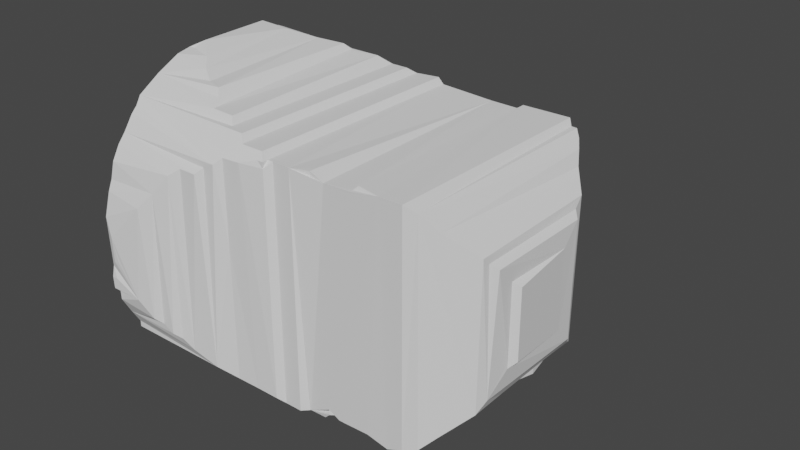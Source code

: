 # Source: modeling1.blend  (saved by Blender 2.83.20; exported with 4.5.12 LTS)
import bpy
from mathutils import Matrix  # noqa: F401  (used for matrix-valued properties, if any)

bpy.ops.wm.read_factory_settings(use_empty=True)
scene = bpy.context.scene
scene.name = 'Scene'

# ---- collections
col_collection = bpy.data.collections.new('Collection'); scene.collection.children.link(col_collection)

# ---- world
world_world = bpy.data.worlds.new('World'); scene.world = world_world
world_world.use_nodes = True; world_world.node_tree.nodes.clear()
_N = world_world.node_tree.nodes; _L = world_world.node_tree.links
n0 = _N.new('ShaderNodeOutputWorld'); n0.name = 'World Output'; n0.location = (300, 300)
n1 = _N.new('ShaderNodeBackground'); n1.name = 'Background'; n1.location = (10, 300)
n1.inputs[0].default_value = (0.05088, 0.05088, 0.05088, 1.0)
_L.new(n1.outputs[0], n0.inputs[0])
n0.is_active_output = True
world_world.color = (0.05088, 0.05088, 0.05088)
world_world.use_sun_shadow = False
world_world.sun_shadow_jitter_overblur = 0.0

# ---- meshes
me_porigonmesh_015 = bpy.data.meshes.new('porigonMesh.015')
me_porigonmesh_015.from_pydata([(-29.52, 7.839, -11.45), (-29.62, 8.103, 23.36), (-30.15, 11.34, -10.85), (-29.93, 12.23, 23.5), (-28.99, -19.39, -22.28), (-28.74, -19.59, 21.14), (-28.93, -15.63, 23.48), (-28.91, -11.57, 25.54), (-29.0, -9.0, 25.0), (-29.0, -9.0, 26.0), (-29.0, -8.0, 26.0), (-28.69, 6.274, 26.7), (-29.03, 7.093, 24.26), (-28.84, 9.578, -10.58), (-29.0, 9.0, 25.0), (-29.0, 10.0, -12.0), (-29.0, 10.0, -11.0), (-29.0, 10.0, 23.0), (-29.0, 10.0, 24.0), (-29.0, 10.0, 25.0), (-29.0, 19.17, -19.65), (-29.0, 11.0, -12.0), (-29.0, 11.0, 24.0), (-29.0, 12.0, -12.0), (-29.0, 13.0, -12.0), (-29.0, 13.0, -11.0), (-29.0, 13.39, 5.58), (-29.0, 13.0, 22.0), (-29.0, 13.0, 23.0), (-29.0, 18.73, 7.125), (-28.87, 15.35, 21.55), (-29.0, 19.0, 16.0), (-29.0, 16.0, 19.0), (-29.0, 17.0, -22.0), (-29.01, 17.53, 18.81), (-29.0, 17.0, 20.0), (-29.0, 18.0, -22.0), (-29.0, 18.0, -21.0), (-28.99, 21.76, 14.37), (-29.0, 19.0, -21.0), (-28.99, 25.87, -0.283), (-29.0, 19.0, 17.0), (-29.0, 19.0, 18.0), (-29.0, 20.0, -18.0), (-29.0, 21.16, -15.12), (-29.0, 20.0, 17.0), (-29.0, 21.0, -18.0), (-29.0, 21.0, -17.0), (-28.15, 21.99, -16.55), (-28.97, 23.42, -13.75), (-29.0, 23.0, 9.0), (-28.81, 23.36, 12.03), (-29.0, 24.0, -11.0), (-28.82, 25.52, 7.292), (-29.0, 24.0, 10.0), (-29.0, 25.0, -11.0), (-29.0, 25.0, -5.0), (-29.0, 25.0, 3.0), (-28.8, 25.96, -9.057), (-29.0, 26.0, -5.0), (-29.0, 26.0, 3.0), (-27.91, -28.99, -8.004), (-28.0, -29.0, -6.0), (-27.93, -28.65, -4.089), (-27.99, -28.85, 4.365), (-27.9, -28.04, -10.48), (-28.0, -28.0, -9.0), (-28.0, -28.0, -8.0), (-28.0, -27.5, -7.0), (-28.0, -28.0, -6.0), (-27.93, -27.79, 8.304), (-28.0, -27.0, -8.0), (-28.0, -27.0, 10.0), (-27.74, -26.5, 12.82), (-27.92, -26.48, -13.44), (-28.0, -26.0, 10.0), (-28.0, -25.0, -17.0), (-28.0, -25.0, -16.0), (-28.0, -25.0, -15.0), (-28.0, -22.71, 12.04), (-28.0, -25.0, 13.0), (-28.0, -25.0, 14.0), (-28.0, -25.0, 15.0), (-28.0, -24.0, -18.0), (-28.0, -24.0, -17.0), (-28.0, -21.85, -12.75), (-27.93, -23.73, 16.6), (-27.88, -22.98, -18.98), (-28.0, -22.0, -20.0), (-28.0, -22.0, 19.0), (-28.0, -21.0, -21.0), (-28.0, -21.0, -20.0), (-28.0, -21.0, 18.0), (-28.0, -21.0, 19.0), (-28.0, -21.0, 20.0), (-28.0, -20.0, 7.344), (-28.0, -18.0, -24.0), (-28.0, -15.86, -25.35), (-28.0, -17.0, -24.0), (-28.0, -11.69, -23.1), (-27.75, -11.91, -27.3), (-28.0, -10.0, -28.0), (-28.0, -10.0, -27.0), (-28.0, -9.0, -28.0), (-28.0, -9.0, 26.0), (-28.0, -8.0, -28.0), (-26.64, -7.756, 27.24), (-27.79, -8.49, -28.51), (-28.0, 7.0, -28.0), (-28.0, 8.0, -28.0), (-27.99, 10.01, -27.18), (-28.0, 9.0, 25.0), (-28.0, 10.0, 25.0), (-28.0, 11.0, 24.0), (-28.0, 12.0, -26.0), (-28.0, 12.0, -25.0), (-28.0, 12.5, -24.25), (-27.71, 14.07, -25.32), (-28.0, 13.0, 23.0), (-27.98, 14.64, -24.06), (-28.0, 15.0, -23.0), (-28.0, 16.0, -24.0), (-28.0, 16.0, -23.0), (-28.0, 17.0, -23.0), (-28.0, 17.0, 20.0), (-28.0, 18.0, -22.0), (-24.1, 17.72, 19.35), (-28.0, 19.0, -21.0), (-28.0, 19.0, 18.0), (-28.0, 20.0, 17.0), (-28.0, 21.0, -18.0), (-28.0, 24.0, 10.0), (-28.0, 25.0, -11.0), (-28.0, 26.0, -5.0), (-28.0, 26.0, 3.0), (-26.82, -29.18, 1.399), (-27.0, -29.0, -6.0), (-27.0, -29.0, -3.0), (-27.0, -28.0, -9.0), (-27.0, -27.0, 10.0), (-27.0, -25.0, -17.0), (-27.0, -25.0, -16.0), (-27.0, -25.0, 15.0), (-27.0, -24.0, -18.0), (-27.0, -22.0, -20.0), (-27.0, -22.0, 19.0), (-27.0, -21.0, -21.0), (-27.0, -21.0, 20.0), (-27.0, -18.0, -24.0), (-27.0, -10.0, -28.0), (-27.0, -9.0, -28.0), (-23.56, -10.37, 26.0), (-27.0, 7.0, -29.0), (-24.21, 7.266, 26.01), (-27.0, 8.0, -28.0), (-19.72, 10.02, 24.66), (-27.0, 12.0, -26.0), (-10.99, 14.65, 22.35), (-27.0, 16.0, -24.0), (-27.62, 19.97, -19.9), (-28.0, 21.94, 15.09), (-9.122, 21.72, -17.21), (-27.0, 25.0, -11.0), (-27.0, 26.0, -11.0), (-27.0, 26.0, -10.0), (-24.0, 26.0, 6.0), (-22.64, -28.64, -8.356), (-26.0, -29.0, -3.0), (-26.0, -29.0, -2.0), (-10.28, -24.49, -17.5), (-8.0, -24.0, 17.0), (-10.48, -17.52, -24.48), (-21.21, -9.36, -28.17), (-23.0, 7.0, -29.0), (-21.07, 8.426, -28.01), (-15.31, 12.34, -26.0), (-23.54, 25.33, -10.8), (-21.47, 24.91, 8.577), (-11.33, 23.27, 11.99), (-19.69, 24.04, -11.85), (-20.9, -28.13, 7.657), (-20.0, -28.0, -11.0), (-15.69, -26.01, 13.76), (-21.46, -12.46, 25.01), (-11.01, 23.4, -13.65), (-17.34, -12.95, -27.0), (-13.67, -15.15, -25.59), (-21.0, 24.0, 10.0), (-20.0, -27.0, -12.0), (-14.11, -17.88, 22.09), (-20.0, -14.0, 24.0), (-12.34, 14.86, -25.01), (-20.0, 24.0, 9.0), (-20.0, 24.0, 10.0), (-17.0, -27.0, -13.0), (-19.0, -27.0, -12.0), (-19.0, -27.0, -11.0), (-18.49, -26.99, 10.39), (-14.32, -25.32, -15.68), (-19.0, -14.0, 24.0), (-19.0, -13.0, 24.0), (-18.35, 10.91, -27.0), (-18.3, 24.57, 9.069), (-16.0, -15.0, 24.0), (-8.875, 21.63, 15.13), (-17.0, 26.0, -10.78), (-16.98, 26.02, -1.326), (-16.98, 26.02, -0.3228), (-17.0, -26.0, -14.0), (-6.0, -20.0, 21.0), (-17.0, 26.0, 6.0), (-17.0, 27.0, -1.0), (-16.55, 31.5, -1.996), (-17.0, 30.0, -11.0), (-17.0, 30.0, -10.0), (-16.11, 32.64, -10.81), (-16.0, -26.0, -14.0), (-16.0, -26.0, -13.0), (-16.0, -16.0, 23.0), (-16.0, 13.0, 23.0), (-13.0, 17.67, 19.4), (-16.0, 17.0, 20.0), (-16.0, 18.0, 19.0), (-16.0, 18.0, 20.0), (-16.0, 27.0, -1.0), (-16.0, 30.0, -11.0), (-15.0, -25.0, 15.0), (-9.0, -19.0, 21.0), (-15.0, -16.0, 23.0), (-15.0, -15.0, 23.0), (-16.0, 12.0, 24.0), (-15.0, 12.0, 23.0), (-15.0, 13.0, 23.0), (-12.28, 25.17, 6.989), (-11.72, 25.08, 1.019), (-13.33, 29.56, -1.008), (-14.0, 31.0, -11.0), (-14.67, 32.83, -11.02), (-15.0, 34.0, -11.0), (-15.0, 34.0, -2.0), (-15.0, 35.0, -11.0), (-15.0, 35.0, -10.0), (-15.0, 35.0, -6.0), (-15.0, 35.0, -3.0), (-15.0, 35.0, -2.0), (-13.94, 37.25, -11.04), (-14.97, 36.03, -2.075), (-14.0, -25.0, 14.0), (-14.0, -25.0, 15.0), (-12.88, 26.98, -10.87), (-14.0, 27.0, -1.0), (-14.0, 30.0, -11.0), (-14.0, 31.0, -2.0), (-11.0, -25.0, 15.0), (-10.0, -18.0, 22.0), (-13.0, 25.0, -11.0), (-12.79, 25.99, 3.102), (-13.0, 27.0, -2.0), (-13.0, 27.0, -1.0), (-12.67, 32.04, -2.02), (-13.0, 28.72, -2.147), (-13.0, 30.0, -11.0), (-13.0, 30.0, -10.0), (-13.0, 30.0, -2.0), (-13.0, 31.0, -11.0), (-13.0, 31.0, -10.0), (-13.0, 31.0, -2.0), (-12.1, 32.3, -10.84), (-13.0, 38.0, -3.0), (-13.0, 38.0, -2.0), (-12.0, 24.0, 10.0), (-12.0, 25.0, -11.0), (-12.0, 25.0, -10.0), (-12.0, 37.0, -2.0), (-1.775, 38.6, -2.097), (-11.05, 40.02, -8.79), (-10.42, 39.67, -3.404), (-11.0, -24.0, 16.0), (-11.0, 16.0, -24.0), (-11.0, 23.0, 10.0), (-11.0, 24.0, 10.0), (-11.0, 34.0, -3.0), (-11.0, 34.0, -2.0), (-11.0, 35.0, -2.0), (-10.0, -24.0, 15.0), (-10.0, -24.0, 16.0), (-10.0, 15.0, -24.0), (-10.0, 16.0, -24.0), (-10.0, 16.0, 21.0), (-10.0, 17.0, 20.0), (-10.0, 18.0, 19.0), (-10.0, 18.0, 20.0), (-10.0, 35.0, -3.0), (-10.0, 35.0, -2.0), (-10.0, 36.0, -2.0), (-7.746, 39.96, -9.532), (-4.621, -18.94, -23.0), (-8.0, -18.0, -24.0), (-9.0, 15.0, 21.0), (-9.0, 16.0, 21.0), (-4.992, 17.35, 19.97), (-4.085, 20.06, -18.86), (-7.056, 35.08, -2.054), (-8.0, -23.0, -19.0), (-8.0, -23.0, 18.0), (-7.289, 16.71, -23.28), (-9.639, 35.08, -10.94), (-4.376, 39.74, -3.411), (-7.0, -23.0, -19.0), (-7.0, -23.0, -18.0), (-7.0, -23.0, 4.109), (-7.0, -23.0, 17.0), (-7.0, -23.0, 18.0), (-4.78, 20.78, 16.21), (-3.46, -22.45, -19.52), (-3.889, -22.89, 18.11), (-6.0, -21.0, 20.0), (-6.0, 16.0, 21.0), (-6.0, 35.0, -11.0), (-6.0, 35.0, -10.0), (-6.0, 35.0, -6.188), (-6.0, 35.0, -3.0), (-6.0, 35.0, -2.0), (-5.0, -21.0, 20.0), (-5.0, -20.0, 20.0), (-4.614, 34.0, -7.4), (-5.0, 35.0, -11.0), (-5.0, 35.0, -2.0), (-5.0, 39.0, -10.0), (-5.0, 40.0, -10.0), (-5.0, 40.0, -9.0), (-1.0, -21.0, 20.0), (-4.0, -20.0, -22.0), (-3.286, 17.7, -22.28), (-4.0, 34.0, -11.0), (-4.0, 34.0, -10.0), (-4.0, 34.0, -3.0), (-4.0, 34.0, -2.0), (-4.0, 35.0, -2.0), (-1.0, 36.0, -2.0), (-2.115, 38.8, -10.89), (-4.0, 39.0, -10.0), (-4.0, 40.0, -10.0), (-4.0, 40.0, -9.0), (0.9964, -21.0, -21.0), (-3.0, -20.0, -22.0), (-3.0, -19.0, -22.0), (-2.309, 33.55, -10.99), (-2.299, 32.4, -10.62), (-1.478, 31.57, -2.09), (1.067e-06, -22.0, -20.0), (1.062e-06, -20.0, -22.0), (-2.0, 38.0, -11.0), (-1.0, -22.0, 19.0), (-1.0, 17.0, 20.0), (-1.0, 18.0, 19.0), (-1.0, 18.0, 20.0), (1.36, 20.3, 16.53), (-1.0, 30.0, -11.0), (-1.0, 31.0, -11.0), (-1.0, 31.0, -10.0), (-1.0, 37.0, -11.0), (-1.0, 37.0, -2.0), (-1.0, 38.0, -11.0), (-1.0, 38.0, -10.0), (1.026e-06, -22.0, 18.0), (0.0, -22.0, 19.0), (0.0, -21.0, 19.0), (0.0, -20.0, 19.0), (8.314e-07, 18.0, 19.0), (1.055e-06, 18.0, -22.0), (0.0, 19.0, -21.0), (1.0, 20.0, -19.0), (0.1263, 28.63, -10.96), (1.262, 26.02, 0.441), (0.0, 29.0, -2.0), (0.0, 29.0, -1.0), (0.0, 30.0, -1.0), (-3.278e-07, 32.0, -11.0), (1.145, 35.57, -2.077), (1.388, 35.59, -10.81), (0.0, 37.0, -11.0), (0.0, 37.0, -10.0), (0.0, 37.0, -3.0), (0.0, 37.0, -2.0), (1.0, -21.0, 18.0), (1.0, -21.0, 19.0), (3.978, -20.97, 18.95), (1.0, 18.0, -21.0), (1.0, 19.0, -21.0), (0.8809, 26.7, -8.758), (1.01, 25.99, -1.21), (1.0, 28.0, -1.0), (1.0, 29.0, -1.0), (2.0, -21.0, -21.0), (2.0, -21.0, -20.0), (2.0, -20.0, -21.0), (2.006, 21.01, -17.77), (2.0, 21.0, 13.0), (2.0, 22.0, -16.0), (2.0, 22.0, -15.0), (2.0, 22.0, -14.0), (2.0, 22.25, -12.12), (2.02, 24.42, 8.837), (2.0, 22.0, 11.0), (2.0, 22.0, 12.0), (2.425, 22.93, 12.62), (2.0, 22.0, 14.0), (2.0, 23.0, -15.0), (2.0, 23.0, -14.0), (2.0, 23.0, -11.0), (2.0, 24.0, -11.0), (2.0, 23.0, 12.0), (2.0, 24.0, -13.0), (2.0, 24.0, -12.0), (2.0, 25.0, -11.0), (2.0, 25.0, -10.0), (2.008, 25.05, 1.482), (2.0, 25.0, 5.0), (2.0, 26.0, -11.0), (2.0, 26.0, 5.0), (4.079, 32.48, -2.321), (2.0, 34.0, -11.0), (3.0, -21.0, -21.0), (4.802, 2.087, -21.0), (3.0, 22.0, -16.0), (3.0, 22.0, 14.0), (3.0, 23.0, -14.0), (3.0, 23.0, 12.0), (3.0, 24.0, -12.0), (3.0, 25.0, -11.0), (3.0, 26.0, 5.0), (5.625, 29.11, -1.014), (3.0, 32.0, -11.0), (3.0, 33.0, -11.0), (3.0, 34.0, -11.0), (3.0, 34.0, -10.0), (4.0, -21.0, -21.0), (4.0, -21.0, -20.0), (4.0, -20.0, -21.0), (8.904, 22.1, -16.66), (9.0, 22.0, 14.74), (8.654, 23.43, -13.33), (6.706, 26.87, -10.8), (7.825, 24.85, 8.743), (4.0, 30.0, -11.0), (4.0, 31.0, -11.0), (4.0, 32.0, -11.0), (4.0, 32.0, -10.0), (4.0, 33.0, -11.0), (4.0, 33.0, -10.0), (5.0, -20.0, -21.0), (5.0, -20.0, -20.0), (5.221, -19.97, -20.88), (6.127, 26.11, -0.704), (5.0, 29.0, -11.0), (5.0, 30.0, -11.0), (5.0, 30.0, -10.0), (5.0, 31.0, -11.0), (19.01, -20.0, 18.94), (9.329, -19.93, 17.9), (6.0, 27.0, -1.0), (7.0, -20.0, 18.0), (7.0, -20.0, 19.0), (7.0, -19.0, 19.0), (7.0, 26.0, -2.0), (7.0, 27.0, -1.0), (8.007, -19.8, -20.99), (8.884, 18.88, 18.12), (8.552, 19.55, -20.45), (8.0, 20.0, -20.0), (8.0, 22.0, 14.0), (8.0, 23.0, 12.0), (8.0, 23.0, 13.0), (9.0, -20.0, -20.0), (9.0, -20.0, -19.0), (9.0, -19.0, -20.0), (9.0, 19.0, -20.0), (9.0, 20.0, -20.0), (9.0, 20.0, -19.0), (9.0, 21.0, -18.0), (9.0, 21.0, 16.0), (9.0, 22.0, 13.0), (9.0, 22.0, 14.0), (9.0, 23.0, 11.0), (9.0, 23.0, 12.0), (9.0, 23.0, 13.0), (10.0, -19.25, -20.0), (11.07, 20.84, -19.77), (12.24, 20.2, 16.74), (10.0, 21.0, -18.0), (10.0, 21.0, -17.0), (10.0, 21.0, 1.336), (10.0, 21.0, 15.0), (10.0, 21.0, 16.0), (11.0, -20.0, -20.0), (11.0, -20.0, -19.0), (11.0, -19.0, -20.0), (11.0, 20.0, -19.0), (12.0, -20.0, -20.0), (12.0, -20.0, -19.0), (12.0, -19.0, -20.0), (13.98, 20.0, -19.88), (12.0, 20.0, -19.0), (12.0, 20.0, -18.0), (16.45, -19.94, -19.91), (14.09, -20.01, 18.02), (14.0, 18.0, 18.0), (14.0, 19.0, -20.0), (14.0, 19.0, 18.0), (15.04, -19.3, 19.0), (15.01, 18.49, 19.0), (15.0, 18.0, -20.0), (15.0, 19.0, -20.0), (15.0, 19.0, -19.0), (15.0, 19.0, -2.188), (15.0, 19.0, 17.0), (12.96, 11.76, -20.0), (18.62, 18.95, -19.85), (20.08, -19.81, -20.81), (22.75, -19.78, -19.75), (20.06, 19.0, -21.0), (22.96, -19.99, 18.99), (21.0, 18.67, -21.0), (22.0, 18.0, -20.0), (22.0, 19.0, -20.0), (23.59, 18.39, -19.15), (23.99, -18.75, -20.0), (23.98, 17.87, -20.0), (23.07, 18.99, 18.85), (24.74, -19.02, 17.96), (24.0, -5.359, -20.0), (24.0, 2.875, -20.0), (24.0, 17.0, 18.0), (24.0, 18.0, 17.0), (24.0, 18.0, 18.0), (25.0, -19.0, -19.0), (25.0, -19.0, -18.0), (25.0, -18.0, -19.0), (29.88, -11.15, -14.24), (30.22, -6.424, -13.85), (29.43, -1.482, -14.62), (26.38, 2.25, -17.62), (24.99, 17.93, 17.99), (29.59, 5.39, -14.51), (29.93, 11.86, -14.26), (26.98, 14.98, -16.98), (25.0, 17.0, -19.0), (25.0, 18.0, -19.0), (25.0, 18.0, -18.0), (26.0, -18.0, -18.0), (26.0, -18.0, -17.0), (30.65, -13.35, -13.48), (26.96, -17.05, 15.14), (26.0, -17.0, -18.0), (25.75, -14.5, -18.25), (26.0, 16.0, 17.0), (26.87, 16.12, -17.11), (26.0, 17.0, 16.0), (26.0, 17.0, 17.0), (27.0, -17.0, -17.0), (27.0, -17.0, -16.0), (30.86, -13.16, 11.16), (27.0, -16.0, -17.0), (27.0, 15.54, 15.97), (30.65, 10.95, 11.35), (28.0, 13.0, 14.0), (28.0, 14.0, 13.0), (28.0, 14.0, 14.0), (29.0, 2.0, -15.0), (30.0, 2.0, -15.0), (30.0, 2.0, -14.0), (31.34, -11.66, -11.66), (31.0, -12.0, 9.0), (31.0, -12.0, 10.0), (31.0, -11.0, 10.0), (31.0, -0.7188, 10.0), (31.01, 9.367, -12.58), (31.0, 8.0, 10.0), (31.0, 9.0, 9.0), (31.0, 9.0, 10.0), (32.0, -11.0, 9.0), (32.0, 8.0, -11.0), (32.0, -8.0, -8.0), (32.0, -8.0, -7.0), (32.0, -7.961, 5.936), (32.0, -7.0, -8.0), (32.11, 4.891, -7.891), (32.17, 4.797, 5.777), (32.0, 8.0, 9.0), (33.0, -7.0, -7.0), (33.0, -7.0, 5.0)], [], [(0, 1, 13), (1, 0, 12), (2, 15, 16), (2, 15, 21), (2, 16, 13), (2, 3, 13), (3, 13, 17), (3, 17, 18), (3, 18, 22), (2, 21, 23), (2, 23, 24), (2, 24, 25), (2, 25, 26), (2, 3, 26), (3, 26, 27), (3, 27, 28), (4, 5, 95), (4, 5, 6), (6, 4, 7), (7, 4, 8), (7, 8, 9), (8, 9, 10), (8, 9, 104), (8, 4, 10), (9, 10, 104), (9, 10, 106), (9, 7, 104), (9, 104, 106), (10, 4, 11), (10, 11, 106), (4, 0, 12), (4, 11, 12), (0, 4, 13), (12, 1, 111), (12, 11, 14), (12, 14, 111), (4, 13, 16), (4, 15, 16), (1, 13, 17), (1, 17, 18), (1, 14, 18), (1, 14, 111), (14, 18, 19), (14, 19, 112), (14, 11, 111), (14, 111, 112), (4, 15, 21), (15, 16, 21), (17, 18, 22), (18, 19, 22), (18, 19, 112), (18, 22, 113), (19, 22, 112), (4, 21, 23), (4, 20, 23), (22, 3, 113), (22, 112, 113), (23, 20, 24), (23, 24, 25), (24, 25, 20), (25, 26, 40), (25, 20, 40), (26, 40, 29), (26, 27, 30), (27, 28, 30), (27, 28, 118), (28, 3, 118), (28, 118, 30), (4, 99, 120), (4, 120, 122), (26, 31, 32), (26, 30, 32), (4, 20, 33), (4, 33, 123), (4, 122, 123), (31, 32, 34), (32, 30, 35), (32, 34, 124), (32, 35, 124), (30, 35, 124), (33, 20, 37), (33, 36, 37), (33, 36, 123), (33, 36, 125), (29, 26, 38), (26, 38, 31), (34, 35, 124), (34, 35, 126), (35, 124, 126), (36, 37, 39), (36, 39, 127), (36, 123, 125), (36, 125, 127), (37, 20, 39), (37, 39, 127), (31, 34, 41), (34, 41, 42), (34, 42, 128), (34, 126, 128), (39, 20, 127), (20, 127, 159), (20, 43, 159), (20, 43, 44), (20, 44, 40), (31, 41, 129), (31, 38, 129), (41, 42, 45), (41, 42, 128), (41, 45, 129), (42, 45, 129), (42, 128, 129), (159, 43, 46), (43, 44, 47), (43, 46, 47), (43, 46, 130), (40, 44, 49), (38, 45, 129), (45, 38, 160), (45, 129, 160), (46, 47, 48), (46, 47, 130), (46, 159, 130), (46, 130, 48), (47, 44, 48), (29, 38, 51), (44, 48, 49), (29, 50, 51), (49, 40, 52), (40, 29, 53), (29, 50, 53), (50, 51, 54), (50, 53, 54), (50, 54, 131), (49, 52, 55), (52, 40, 55), (52, 55, 132), (40, 55, 58), (40, 58, 56), (53, 40, 57), (53, 54, 131), (54, 131, 51), (55, 49, 132), (55, 132, 58), (58, 56, 59), (56, 40, 59), (56, 59, 133), (40, 57, 60), (57, 60, 53), (57, 60, 134), (58, 59, 133), (59, 40, 165), (59, 133, 165), (40, 60, 134), (60, 53, 134), (61, 62, 69), (61, 67, 68), (61, 68, 69), (62, 63, 69), (62, 69, 136), (62, 61, 136), (62, 136, 63), (63, 64, 135), (63, 135, 137), (66, 67, 61), (66, 67, 138), (66, 65, 71), (66, 65, 138), (66, 71, 138), (66, 61, 138), (67, 71, 68), (67, 71, 138), (68, 69, 85), (69, 63, 85), (64, 79, 70), (68, 85, 71), (63, 85, 64), (70, 72, 139), (72, 73, 75), (72, 73, 139), (72, 70, 75), (72, 75, 139), (70, 75, 79), (75, 73, 80), (75, 79, 80), (73, 80, 81), (73, 81, 82), (76, 77, 85), (76, 77, 141), (76, 83, 84), (76, 83, 143), (76, 84, 85), (76, 84, 140), (76, 140, 141), (76, 140, 143), (77, 78, 85), (77, 78, 74), (77, 78, 141), (77, 74, 141), (78, 85, 74), (74, 65, 85), (65, 71, 85), (80, 81, 86), (80, 79, 86), (81, 82, 86), (81, 82, 142), (82, 86, 142), (82, 73, 142), (83, 84, 85), (83, 84, 143), (83, 87, 85), (83, 87, 143), (88, 87, 85), (88, 87, 144), (88, 90, 91), (88, 90, 146), (88, 91, 85), (88, 91, 144), (88, 144, 146), (86, 89, 92), (86, 89, 145), (89, 92, 145), (89, 93, 94), (89, 93, 145), (89, 94, 147), (89, 145, 147), (90, 91, 4), (90, 91, 146), (90, 4, 146), (91, 85, 4), (85, 4, 95), (85, 64, 95), (64, 79, 95), (79, 86, 95), (86, 92, 95), (92, 93, 95), (92, 93, 145), (93, 94, 5), (93, 94, 147), (93, 95, 5), (94, 5, 147), (4, 96, 148), (96, 97, 98), (96, 98, 4), (96, 98, 148), (96, 148, 97), (97, 98, 99), (98, 4, 99), (97, 100, 99), (100, 99, 102), (100, 101, 102), (100, 101, 149), (101, 102, 103), (101, 102, 149), (101, 103, 149), (102, 99, 110), (102, 103, 110), (7, 104, 151), (103, 110, 105), (103, 105, 150), (103, 105, 107), (103, 149, 150), (103, 150, 107), (104, 106, 151), (105, 110, 107), (107, 108, 110), (107, 108, 152), (108, 110, 109), (108, 109, 152), (108, 109, 154), (109, 110, 154), (109, 152, 154), (11, 111, 155), (111, 112, 155), (112, 113, 155), (110, 114, 115), (110, 115, 116), (110, 99, 116), (113, 155, 3), (114, 115, 116), (114, 115, 156), (114, 117, 116), (114, 110, 156), (114, 156, 117), (116, 117, 119), (116, 119, 99), (118, 30, 157), (118, 3, 157), (99, 119, 120), (119, 120, 121), (119, 121, 158), (119, 117, 158), (120, 121, 122), (120, 121, 158), (121, 122, 159), (121, 158, 159), (122, 123, 159), (30, 124, 126), (123, 125, 159), (125, 127, 159), (128, 129, 126), (129, 126, 160), (130, 159, 161), (130, 161, 48), (49, 132, 162), (131, 51, 177), (131, 177, 53), (132, 58, 162), (58, 162, 163), (58, 163, 164), (58, 133, 165), (134, 53, 165), (134, 40, 165), (135, 137, 167), (135, 167, 168), (136, 63, 166), (136, 61, 166), (63, 137, 166), (137, 166, 167), (137, 167, 168), (64, 135, 180), (64, 70, 180), (138, 61, 166), (138, 65, 166), (70, 139, 197), (139, 73, 197), (74, 141, 198), (73, 142, 182), (140, 141, 169), (140, 143, 169), (141, 169, 198), (142, 182, 86), (143, 87, 169), (144, 146, 171), (144, 87, 171), (145, 147, 170), (145, 86, 170), (146, 4, 171), (147, 170, 5), (148, 97, 171), (148, 4, 171), (149, 150, 172), (149, 100, 172), (150, 107, 172), (107, 152, 173), (152, 154, 174), (154, 110, 174), (11, 155, 153), (110, 156, 175), (156, 117, 175), (117, 158, 191), (158, 159, 191), (49, 162, 176), (162, 163, 164), (162, 163, 176), (53, 177, 165), (163, 164, 176), (164, 176, 58), (167, 168, 166), (168, 135, 166), (7, 151, 183), (107, 172, 173), (106, 151, 153), (106, 11, 153), (152, 174, 173), (30, 157, 126), (58, 176, 165), (70, 197, 180), (49, 176, 179), (166, 135, 180), (65, 74, 181), (6, 7, 183), (110, 175, 201), (165, 176, 177), (97, 100, 185), (97, 186, 185), (172, 173, 174), (151, 153, 183), (153, 183, 155), (181, 65, 166), (155, 3, 230), (177, 51, 187), (176, 177, 179), (181, 74, 188), (166, 180, 181), (6, 183, 190), (110, 174, 201), (187, 51, 178), (187, 177, 193), (187, 192, 193), (187, 193, 178), (177, 179, 192), (177, 192, 193), (181, 188, 195), (181, 195, 196), (181, 196, 197), (181, 180, 197), (74, 188, 195), (74, 194, 195), (188, 195, 196), (5, 6, 189), (6, 190, 199), (190, 183, 199), (190, 199, 200), (183, 199, 200), (183, 200, 155), (100, 172, 185), (172, 185, 201), (172, 174, 201), (117, 191, 175), (38, 51, 178), (179, 192, 202), (192, 193, 202), (193, 202, 178), (195, 196, 194), (196, 197, 194), (73, 197, 182), (87, 169, 171), (6, 199, 203), (199, 200, 203), (200, 155, 203), (38, 160, 204), (38, 178, 204), (49, 48, 184), (179, 205, 206), (179, 206, 207), (179, 207, 210), (179, 210, 202), (198, 74, 208), (74, 194, 208), (155, 203, 230), (160, 126, 204), (49, 184, 179), (194, 208, 216), (194, 216, 217), (194, 217, 182), (194, 197, 182), (208, 198, 216), (208, 216, 217), (97, 186, 171), (189, 6, 218), (6, 218, 203), (185, 186, 175), (185, 201, 175), (3, 230, 219), (3, 219, 157), (157, 126, 221), (157, 220, 221), (126, 222, 204), (126, 221, 223), (126, 222, 223), (179, 205, 184), (206, 205, 224), (206, 207, 211), (206, 211, 224), (205, 211, 212), (205, 211, 224), (211, 212, 224), (211, 207, 224), (205, 213, 214), (205, 214, 212), (213, 214, 215), (213, 214, 225), (213, 205, 225), (213, 225, 215), (214, 212, 215), (216, 217, 198), (217, 182, 198), (182, 86, 226), (5, 189, 227), (218, 203, 228), (218, 189, 228), (218, 228, 229), (203, 228, 229), (203, 229, 230), (230, 219, 232), (230, 231, 232), (219, 231, 232), (219, 232, 157), (221, 222, 223), (221, 223, 220), (222, 223, 220), (222, 204, 220), (202, 210, 233), (224, 212, 235), (224, 207, 235), (205, 225, 236), (225, 215, 236), (215, 236, 237), (215, 237, 238), (215, 238, 240), (215, 240, 241), (215, 241, 242), (215, 212, 242), (212, 239, 244), (212, 242, 243), (212, 243, 244), (182, 226, 248), (182, 198, 247), (182, 247, 248), (226, 247, 248), (226, 248, 86), (228, 229, 189), (229, 230, 189), (230, 231, 189), (231, 232, 157), (231, 189, 157), (210, 207, 256), (207, 235, 250), (207, 234, 250), (205, 236, 251), (205, 249, 251), (212, 235, 252), (212, 252, 259), (212, 239, 259), (238, 240, 241), (238, 240, 245), (238, 237, 245), (239, 243, 244), (239, 244, 259), (240, 241, 245), (241, 242, 245), (242, 245, 246), (242, 243, 246), (243, 244, 259), (243, 246, 259), (245, 275, 246), (198, 169, 253), (198, 247, 253), (247, 248, 253), (248, 253, 86), (5, 209, 227), (175, 186, 191), (189, 157, 254), (48, 161, 184), (184, 205, 255), (205, 255, 249), (234, 250, 258), (207, 234, 256), (210, 256, 233), (250, 235, 260), (250, 257, 258), (250, 258, 260), (251, 236, 261), (251, 249, 261), (251, 261, 262), (236, 237, 265), (236, 261, 264), (236, 264, 265), (252, 263, 266), (252, 235, 266), (252, 266, 259), (237, 264, 265), (237, 264, 267), (237, 245, 267), (275, 246, 268), (246, 259, 273), (246, 273, 269), (246, 268, 269), (227, 189, 254), (184, 255, 271), (202, 178, 270), (202, 233, 270), (255, 249, 271), (255, 271, 272), (249, 271, 272), (249, 259, 260), (249, 257, 260), (249, 257, 234), (257, 258, 260), (257, 258, 234), (249, 261, 262), (249, 262, 259), (260, 259, 263), (260, 263, 235), (261, 262, 265), (261, 264, 265), (262, 259, 265), (259, 263, 266), (263, 235, 266), (264, 265, 267), (265, 259, 267), (267, 245, 306), (268, 269, 273), (268, 269, 274), (268, 269, 276), (268, 273, 274), (268, 275, 276), (269, 274, 276), (86, 170, 277), (86, 253, 277), (186, 191, 171), (191, 159, 278), (159, 278, 305), (270, 233, 280), (270, 279, 234), (270, 279, 280), (270, 178, 280), (270, 234, 280), (271, 272, 184), (272, 234, 249), (272, 234, 184), (256, 233, 234), (233, 234, 280), (267, 259, 306), (259, 306, 281), (259, 273, 283), (259, 281, 282), (259, 282, 283), (253, 169, 284), (253, 277, 285), (253, 284, 285), (277, 284, 285), (277, 285, 170), (191, 278, 287), (191, 171, 286), (191, 286, 287), (157, 220, 288), (278, 286, 287), (278, 287, 305), (220, 288, 289), (220, 290, 291), (220, 290, 204), (220, 289, 291), (184, 279, 161), (279, 184, 234), (279, 161, 204), (279, 178, 280), (279, 178, 204), (306, 281, 292), (281, 282, 283), (281, 282, 292), (282, 283, 293), (282, 292, 293), (283, 273, 294), (283, 292, 293), (283, 293, 294), (275, 245, 295), (275, 295, 276), (169, 284, 170), (284, 285, 170), (254, 157, 227), (171, 286, 297), (286, 287, 297), (157, 288, 299), (157, 227, 298), (157, 298, 299), (287, 297, 305), (288, 289, 299), (288, 298, 299), (289, 290, 291), (289, 291, 300), (289, 299, 300), (290, 291, 300), (290, 204, 300), (159, 301, 161), (292, 293, 294), (292, 293, 302), (292, 306, 302), (293, 294, 302), (294, 273, 302), (273, 274, 302), (169, 171, 303), (5, 170, 304), (171, 303, 296), (296, 171, 297), (227, 298, 209), (298, 299, 317), (298, 209, 317), (299, 317, 300), (274, 276, 307), (295, 276, 307), (169, 303, 308), (169, 308, 309), (169, 309, 310), (169, 170, 310), (170, 310, 311), (170, 304, 312), (170, 311, 312), (303, 308, 309), (303, 308, 296), (304, 5, 312), (304, 311, 312), (5, 312, 315), (297, 296, 305), (305, 159, 333), (300, 204, 313), (161, 204, 313), (308, 309, 314), (308, 296, 314), (309, 310, 314), (310, 314, 315), (310, 311, 315), (311, 312, 315), (5, 209, 316), (5, 315, 316), (306, 319, 320), (306, 302, 320), (302, 320, 321), (316, 209, 323), (316, 315, 323), (316, 323, 324), (209, 323, 324), (209, 324, 300), (209, 317, 300), (161, 313, 301), (318, 319, 306), (318, 319, 325), (318, 319, 326), (318, 306, 326), (318, 325, 326), (319, 320, 325), (320, 321, 325), (321, 322, 302), (321, 322, 325), (321, 322, 327), (322, 302, 327), (322, 325, 327), (295, 245, 328), (295, 328, 329), (295, 329, 330), (315, 323, 331), (296, 314, 332), (323, 324, 331), (324, 331, 300), (296, 305, 333), (325, 326, 340), (325, 334, 335), (325, 334, 340), (325, 336, 337), (325, 327, 337), (326, 306, 340), (327, 337, 338), (327, 338, 302), (306, 245, 340), (302, 274, 339), (245, 328, 340), (328, 329, 330), (328, 329, 342), (328, 340, 341), (328, 341, 342), (329, 330, 342), (330, 295, 307), (330, 342, 343), (330, 343, 307), (314, 332, 344), (332, 296, 345), (332, 344, 345), (332, 345, 346), (296, 345, 346), (296, 346, 333), (333, 159, 370), (334, 335, 340), (334, 335, 348), (334, 335, 347), (334, 348, 347), (335, 325, 348), (335, 340, 347), (325, 348, 349), (325, 336, 349), (336, 337, 338), (336, 337, 349), (337, 338, 349), (338, 302, 339), (338, 349, 339), (341, 342, 343), (341, 342, 340), (342, 343, 340), (343, 340, 307), (314, 350, 344), (314, 315, 350), (345, 346, 351), (345, 344, 351), (346, 333, 351), (340, 347, 352), (307, 340, 274), (315, 350, 365), (315, 365, 353), (315, 353, 331), (300, 331, 354), (300, 355, 356), (300, 354, 356), (300, 313, 357), (300, 355, 357), (313, 301, 357), (348, 360, 349), (347, 352, 363), (347, 361, 363), (274, 339, 362), (352, 340, 363), (352, 363, 364), (340, 363, 364), (365, 353, 366), (353, 331, 366), (353, 366, 367), (331, 366, 367), (331, 367, 368), (331, 368, 369), (351, 333, 370), (331, 354, 369), (354, 355, 356), (354, 356, 369), (355, 356, 369), (355, 357, 369), (370, 159, 371), (159, 301, 372), (358, 359, 373), (358, 359, 360), (358, 360, 349), (358, 349, 373), (349, 373, 375), (349, 375, 376), (349, 376, 377), (359, 360, 348), (359, 360, 373), (359, 360, 378), (359, 348, 378), (360, 373, 378), (348, 347, 378), (349, 339, 379), (347, 361, 380), (347, 378, 380), (339, 362, 383), (339, 379, 384), (339, 383, 384), (361, 363, 381), (361, 380, 381), (361, 381, 382), (362, 274, 384), (362, 383, 384), (363, 364, 381), (364, 340, 274), (364, 381, 382), (364, 382, 274), (274, 383, 384), (350, 365, 344), (365, 366, 367), (365, 367, 386), (365, 344, 385), (365, 385, 386), (367, 368, 386), (368, 369, 387), (368, 385, 386), (368, 386, 387), (351, 370, 344), (370, 371, 389), (370, 344, 388), (370, 388, 389), (371, 388, 389), (371, 389, 159), (301, 372, 357), (373, 374, 390), (374, 373, 375), (374, 375, 376), (374, 376, 392), (375, 376, 377), (375, 376, 393), (376, 377, 432), (376, 392, 393), (376, 393, 432), (377, 349, 432), (379, 383, 384), (381, 382, 380), (382, 274, 380), (274, 383, 380), (383, 380, 379), (344, 394, 395), (344, 394, 396), (344, 395, 387), (344, 385, 387), (385, 386, 387), (344, 388, 424), (388, 389, 469), (388, 424, 469), (389, 159, 469), (372, 357, 397), (357, 397, 398), (390, 415, 416), (390, 415, 419), (390, 391, 416), (391, 416, 417), (391, 390, 454), (391, 374, 454), (391, 417, 374), (390, 419, 373), (390, 374, 392), (390, 392, 454), (392, 393, 454), (393, 432, 454), (349, 432, 421), (349, 379, 421), (378, 380, 422), (394, 395, 396), (394, 395, 387), (394, 396, 423), (394, 423, 387), (396, 344, 424), (396, 423, 424), (397, 399, 425), (397, 440, 425), (397, 399, 400), (397, 400, 401), (397, 401, 402), (397, 402, 417), (397, 417, 403), (397, 403, 404), (397, 398, 405), (397, 404, 405), (398, 357, 407), (398, 405, 406), (398, 406, 407), (398, 407, 426), (357, 407, 426), (399, 400, 408), (399, 400, 425), (399, 425, 408), (400, 401, 408), (401, 402, 409), (401, 408, 409), (401, 409, 427), (402, 410, 417), (404, 405, 412), (404, 403, 412), (404, 412, 428), (405, 406, 428), (405, 412, 428), (406, 407, 426), (408, 409, 427), (409, 402, 413), (409, 413, 427), (402, 410, 414), (402, 413, 414), (410, 417, 411), (410, 414, 411), (410, 414, 429), (403, 412, 428), (414, 411, 429), (414, 413, 429), (411, 415, 416), (411, 415, 430), (411, 429, 430), (411, 416, 417), (403, 417, 418), (415, 416, 419), (415, 416, 430), (415, 419, 430), (417, 418, 420), (417, 374, 420), (418, 403, 420), (418, 420, 431), (419, 430, 373), (374, 420, 454), (420, 454, 431), (420, 431, 403), (378, 373, 433), (378, 422, 434), (378, 433, 434), (422, 380, 435), (422, 434, 435), (422, 435, 436), (380, 435, 436), (380, 436, 421), (379, 380, 421), (423, 387, 437), (423, 424, 439), (423, 437, 439), (387, 437, 438), (397, 372, 440), (425, 408, 440), (426, 357, 441), (426, 441, 406), (408, 427, 442), (427, 442, 413), (428, 403, 444), (428, 406, 444), (413, 429, 442), (429, 430, 443), (429, 442, 443), (430, 373, 443), (431, 403, 454), (373, 445, 446), (373, 433, 446), (433, 434, 449), (433, 446, 447), (433, 447, 448), (433, 447, 449), (434, 435, 436), (434, 435, 449), (434, 449, 450), (435, 436, 449), (436, 421, 450), (436, 449, 450), (437, 438, 439), (437, 438, 451), (437, 439, 451), (438, 387, 452), (438, 451, 452), (387, 452, 453), (439, 424, 451), (439, 451, 452), (424, 451, 453), (443, 373, 455), (373, 445, 456), (373, 455, 456), (445, 446, 458), (445, 456, 457), (445, 456, 458), (446, 447, 448), (446, 447, 458), (447, 448, 450), (447, 448, 458), (447, 449, 450), (448, 421, 458), (448, 450, 421), (451, 452, 453), (453, 459, 460), (453, 387, 460), (369, 357, 468), (357, 468, 441), (440, 408, 442), (454, 403, 444), (454, 432, 461), (455, 456, 457), (455, 456, 443), (456, 457, 458), (456, 457, 443), (457, 432, 458), (457, 432, 443), (432, 458, 421), (460, 387, 462), (387, 462, 463), (387, 463, 464), (461, 465, 466), (461, 454, 466), (461, 432, 466), (462, 463, 464), (462, 463, 460), (463, 464, 460), (464, 387, 468), (464, 460, 468), (453, 424, 467), (387, 369, 468), (424, 467, 469), (159, 372, 470), (159, 469, 470), (441, 406, 471), (406, 444, 472), (406, 471, 473), (406, 472, 473), (443, 442, 444), (443, 465, 432), (443, 465, 444), (465, 454, 466), (465, 454, 444), (465, 432, 466), (467, 453, 474), (453, 474, 476), (453, 475, 476), (453, 475, 459), (467, 474, 476), (467, 476, 469), (469, 470, 478), (469, 477, 478), (470, 372, 479), (470, 477, 478), (470, 478, 479), (372, 440, 480), (372, 479, 480), (468, 441, 481), (471, 473, 486), (471, 482, 483), (471, 483, 441), (471, 483, 486), (472, 473, 485), (472, 444, 485), (472, 484, 485), (473, 482, 486), (473, 485, 486), (444, 442, 484), (444, 484, 485), (474, 475, 476), (474, 475, 487), (474, 476, 487), (476, 469, 487), (469, 487, 517), (469, 477, 517), (477, 478, 479), (477, 478, 488), (477, 517, 488), (478, 479, 488), (479, 480, 488), (468, 481, 489), (480, 440, 490), (480, 488, 490), (480, 490, 491), (481, 441, 494), (481, 489, 494), (481, 493, 494), (440, 490, 491), (440, 491, 492), (440, 442, 484), (440, 482, 485), (440, 482, 492), (440, 484, 485), (482, 483, 486), (482, 483, 492), (482, 485, 486), (483, 441, 492), (441, 492, 493), (441, 493, 494), (487, 475, 495), (475, 495, 496), (475, 496, 459), (487, 495, 497), (487, 497, 517), (490, 491, 488), (491, 492, 488), (492, 488, 489), (492, 493, 489), (493, 494, 489), (495, 496, 497), (495, 496, 499), (495, 497, 499), (496, 459, 500), (496, 499, 500), (497, 517, 501), (497, 499, 501), (488, 498, 502), (498, 488, 503), (498, 502, 503), (498, 503, 504), (488, 503, 504), (488, 504, 489), (499, 500, 501), (499, 500, 505), (499, 501, 505), (500, 459, 505), (501, 505, 517), (503, 504, 502), (504, 489, 502), (460, 468, 506), (468, 506, 507), (517, 488, 508), (468, 507, 509), (488, 502, 508), (468, 489, 509), (460, 506, 459), (506, 510, 511), (506, 507, 511), (517, 508, 512), (507, 509, 516), (507, 509, 511), (508, 502, 513), (508, 512, 513), (508, 513, 514), (509, 489, 516), (509, 516, 511), (502, 513, 514), (502, 514, 515), (502, 489, 515), (489, 515, 516), (512, 513, 514), (512, 513, 518), (512, 517, 518), (513, 514, 518), (514, 515, 518), (515, 518, 529), (515, 516, 529), (516, 529, 511), (506, 510, 459), (505, 519, 459), (505, 517, 519), (510, 459, 511), (517, 519, 518), (519, 459, 520), (518, 519, 521), (459, 511, 522), (519, 521, 523), (519, 523, 520), (523, 520, 524), (523, 521, 525), (523, 524, 525), (521, 518, 524), (521, 524, 525), (518, 524, 525), (518, 525, 526), (518, 526, 529), (459, 520, 522), (520, 527, 528), (511, 522, 529), (520, 524, 528), (524, 525, 526), (524, 526, 528), (522, 520, 530), (528, 527, 531), (528, 531, 532), (522, 529, 530), (529, 530, 533), (529, 533, 535), (529, 526, 534), (529, 534, 535), (520, 527, 538), (520, 536, 537), (520, 536, 538), (520, 537, 530), (527, 531, 555), (531, 555, 552), (531, 552, 539), (531, 539, 540), (531, 540, 541), (531, 532, 541), (532, 541, 542), (532, 542, 544), (532, 544, 528), (530, 533, 543), (528, 546, 547), (533, 534, 535), (533, 535, 543), (528, 526, 548), (528, 547, 548), (526, 547, 548), (526, 547, 549), (526, 534, 543), (526, 549, 543), (534, 535, 543), (536, 537, 538), (536, 537, 550), (536, 538, 550), (537, 530, 550), (530, 550, 551), (538, 527, 554), (538, 550, 554), (527, 554, 555), (543, 530, 556), (543, 556, 559), (547, 548, 549), (547, 548, 557), (547, 546, 557), (548, 549, 557), (549, 543, 558), (549, 564, 558), (543, 558, 559), (550, 551, 554), (550, 551, 560), (550, 554, 560), (551, 530, 561), (551, 560, 561), (530, 561, 552), (530, 552, 553), (554, 555, 560), (555, 560, 563), (555, 563, 552), (553, 530, 564), (528, 545, 546), (530, 556, 564), (556, 558, 559), (556, 559, 564), (557, 549, 564), (558, 559, 564), (560, 561, 563), (560, 561, 552), (560, 563, 552), (553, 552, 562), (553, 564, 568), (553, 565, 566), (553, 566, 568), (546, 557, 564), (546, 564, 545), (564, 545, 567), (564, 567, 568), (542, 541, 569), (542, 569, 544), (528, 545, 544), (566, 567, 568), (566, 568, 565), (545, 567, 565), (567, 568, 565), (541, 569, 570), (569, 544, 570), (569, 570, 571), (539, 552, 540), (562, 553, 565), (540, 541, 577), (541, 570, 571), (541, 571, 577), (570, 571, 544), (571, 544, 577), (544, 545, 577), (545, 577, 565), (552, 562, 572), (562, 572, 573), (562, 573, 574), (572, 573, 581), (573, 574, 575), (573, 574, 581), (574, 562, 575), (574, 575, 581), (575, 576, 562), (575, 576, 581), (552, 540, 572), (540, 572, 577), (576, 562, 565), (572, 577, 582), (576, 581, 589), (576, 565, 578), (576, 578, 589), (578, 579, 580), (578, 580, 565), (578, 580, 589), (577, 582, 589), (577, 579, 565), (577, 579, 589), (579, 580, 565), (579, 580, 589), (572, 582, 583), (572, 581, 584), (572, 583, 584), (581, 584, 585), (583, 584, 586), (583, 584, 590), (583, 582, 586), (583, 586, 590), (584, 585, 590), (585, 590, 591), (586, 582, 587), (586, 587, 590), (585, 588, 581), (585, 591, 588), (581, 588, 589), (587, 582, 589), (587, 588, 589), (590, 587, 591), (591, 587, 588)])
me_porigonmesh_015.use_remesh_fix_poles = True
me_porigonmesh_015.use_remesh_preserve_attributes = False
me_porigonmesh_015.use_mirror_vertex_groups = False
me_porigonmesh_015.update()

# ---- objects
ob_porigonobject = bpy.data.objects.new('porigonObject', me_porigonmesh_015)

# ---- transforms, parenting, visibility, modifiers, constraints
ob_porigonobject.location = (0.0, 0.0, 0.0)
ob_porigonobject.lineart.crease_threshold = 0.0

# ---- collection membership
scene.collection.objects.link(ob_porigonobject)

# ---- scene / render settings (as saved in the file)
scene.frame_start = 1; scene.frame_end = 250; scene.frame_set(1)
scene.render.engine = 'BLENDER_EEVEE_NEXT'
scene.cycles.use_denoising = False
scene.cycles.samples = 128
scene.cycles.sampling_pattern = 'TABULATED_SOBOL'
scene.cycles.use_adaptive_sampling = False
scene.cycles.use_light_tree = False
scene.view_settings.view_transform = 'Filmic'
bpy.context.view_layer.update()

# ---- added for rendering (the .blend has no active camera and no usable light): camera, sun
cam_auto = bpy.data.cameras.new('AutoCamera')
cam_auto.lens = 50.0
cam_auto.sensor_width = 36.0
cam_auto.clip_end = 1774.21
ob_auto_camera = bpy.data.objects.new('AutoCamera', cam_auto)
scene.collection.objects.link(ob_auto_camera)
ob_auto_camera.location = (102.522, -115.896, 79.9977)
ob_auto_camera.rotation_euler = (1.09748, -7.21219e-08, 0.694738)
scene.camera = ob_auto_camera
light_auto_sun = bpy.data.lights.new('AutoSun', 'SUN')
light_auto_sun.energy = 3.0
light_auto_sun.angle = 0.0523599
ob_auto_sun = bpy.data.objects.new('AutoSun', light_auto_sun)
scene.collection.objects.link(ob_auto_sun)
ob_auto_sun.rotation_euler = (0.872665, 0.174533, 0.523599)
bpy.context.view_layer.update()
